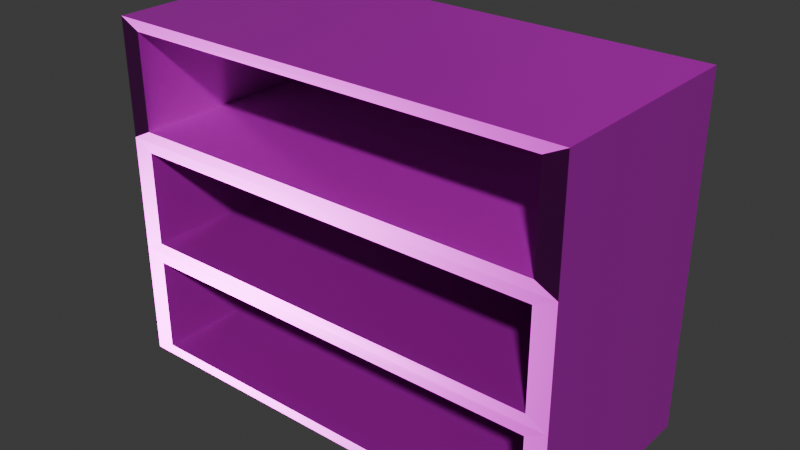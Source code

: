 # Source: book-shelf-white.blend  (saved by Blender 5.0.119; exported with 4.5.12 LTS)
import bpy
from mathutils import Matrix  # noqa: F401  (used for matrix-valued properties, if any)

bpy.ops.wm.read_factory_settings(use_empty=True)
scene = bpy.context.scene
scene.name = 'Scene'

# ---- collections
col_collection = bpy.data.collections.new('Collection'); scene.collection.children.link(col_collection)

# ---- images (referenced by path relative to the original .blend; pixels are not part of the script)
import os
ASSET_DIR = os.environ.get("B2B_ASSET_DIR", "")  # directory of the original .blend (textures are referenced by path, not embedded)
HERE = os.path.dirname(os.path.abspath(__file__))  # packed textures are extracted next to this script under _unpacked/

def load_image(name, relpath, width, height, colorspace="sRGB"):
    """Load a texture the original file referenced (path relative to the .blend, or extracted next to this script)."""
    p = next((c for c in (os.path.join(HERE, relpath), os.path.join(ASSET_DIR, relpath)) if relpath and os.path.exists(c)), "")
    if p:
        img = bpy.data.images.load(p, check_existing=True)
        img.name = name
    else:  # same state as the original file: an image datablock whose file is absent (Cycles renders it pink)
        img = bpy.data.images.new(name, width, height)
        img.source = "FILE"
        img.filepath = "//" + (relpath or name)
    img.colorspace_settings.name = colorspace
    return img
img_book_shelf_white_worm_001_height_png = load_image('book-shelf-white_WORM.001_Height.png', 'textures/book-shelf-white/book-shelf-white_WORM.001_Height.png', 1024, 1024, 'Non-Color')
img_book_shelf_white_worm_001_basecolor_png = load_image('book-shelf-white_WORM.001_BaseColor.png', 'textures/book-shelf-white/book-shelf-white_WORM.001_BaseColor.png', 1024, 1024, 'sRGB')
img_book_shelf_white_worm_001_metallic_png = load_image('book-shelf-white_WORM.001_Metallic.png', 'textures/book-shelf-white/book-shelf-white_WORM.001_Metallic.png', 1024, 1024, 'Non-Color')
img_book_shelf_white_worm_001_roughness_png = load_image('book-shelf-white_WORM.001_Roughness.png', 'textures/book-shelf-white/book-shelf-white_WORM.001_Roughness.png', 1024, 1024, 'Non-Color')
img_book_shelf_white_worm_001_normal_png = load_image('book-shelf-white_WORM.001_Normal.png', 'textures/book-shelf-white/book-shelf-white_WORM.001_Normal.png', 1024, 1024, 'Non-Color')

# ---- materials (node trees are filled in below, after node groups)
mat_worm_001 = bpy.data.materials.new('WORM.001')
mat_worm_001.use_backface_culling_lightprobe_volume = False
mat_worm_001.use_transparent_shadow = False

# ---- material node trees
mat_worm_001.use_nodes = True; mat_worm_001.node_tree.nodes.clear()
_N = mat_worm_001.node_tree.nodes; _L = mat_worm_001.node_tree.links
n0 = _N.new('ShaderNodeBsdfPrincipled'); n0.name = 'Principled BSDF'; n0.location = (10, 300)
n0.distribution = 'GGX'
n0.subsurface_method = 'RANDOM_WALK_SKIN'
n0.inputs[3].default_value = 1.45
n0.inputs[27].default_value = (0.0, 0.0, 0.0, 1.0)
n0.inputs[28].default_value = 1.0
n1 = _N.new('ShaderNodeOutputMaterial'); n1.name = 'Material Output'; n1.location = (300, 300)
n2 = _N.new('ShaderNodeTexImage'); n2.name = 'Image Texture'; n2.location = (84, -876)
n2.label = 'Displacement'
n2.image = img_book_shelf_white_worm_001_height_png
n3 = _N.new('ShaderNodeDisplacement'); n3.name = 'Displacement'; n3.location = (110, -400)
n4 = _N.new('ShaderNodeTexImage'); n4.name = 'Image Texture.001'; n4.location = (84, -36)
n4.label = 'Base Color'
n4.image = img_book_shelf_white_worm_001_basecolor_png
n5 = _N.new('ShaderNodeTexImage'); n5.name = 'Image Texture.002'; n5.location = (84, -316)
n5.label = 'Metallic'
n5.image = img_book_shelf_white_worm_001_metallic_png
n6 = _N.new('ShaderNodeTexImage'); n6.name = 'Image Texture.003'; n6.location = (84, -596)
n6.label = 'Roughness'
n6.image = img_book_shelf_white_worm_001_roughness_png
n7 = _N.new('ShaderNodeTexImage'); n7.name = 'Image Texture.004'; n7.location = (84, -1156)
n7.label = 'Normal'
n7.image = img_book_shelf_white_worm_001_normal_png
n8 = _N.new('ShaderNodeNormalMap'); n8.name = 'Normal Map'; n8.location = (-240, -620)
n9 = _N.new('ShaderNodeMapping'); n9.name = 'Mapping'; n9.location = (229, -36)
n10 = _N.new('NodeReroute'); n10.name = 'Reroute'; n10.location = (34, -706)
n10.width = 14
n10.socket_idname = 'NodeSocketVector'
n11 = _N.new('ShaderNodeTexCoord'); n11.name = 'Texture Coordinate'; n11.location = (29, -36)
n12 = _N.new('NodeFrame'); n12.name = 'Frame'; n12.location = (-1269, 336)
n12.label = 'Mapping'
n12.width = 398
n13 = _N.new('NodeFrame'); n13.name = 'Frame.001'; n13.location = (-624, 536)
n13.label = 'Textures'
n13.width = 353
n2.parent = n13
n4.parent = n13
n5.parent = n13
n6.parent = n13
n7.parent = n13
n9.parent = n12
n10.parent = n13
n11.parent = n12
_L.new(n0.outputs[0], n1.inputs[0])
_L.new(n2.outputs[0], n3.inputs[0])
_L.new(n3.outputs[0], n1.inputs[2])
_L.new(n4.outputs[0], n0.inputs[0])
_L.new(n5.outputs[0], n0.inputs[1])
_L.new(n6.outputs[0], n0.inputs[2])
_L.new(n7.outputs[0], n8.inputs[1])
_L.new(n8.outputs[0], n0.inputs[5])
_L.new(n10.outputs[0], n4.inputs[0])
_L.new(n10.outputs[0], n5.inputs[0])
_L.new(n10.outputs[0], n6.inputs[0])
_L.new(n10.outputs[0], n2.inputs[0])
_L.new(n10.outputs[0], n7.inputs[0])
_L.new(n9.outputs[0], n10.inputs[0])
_L.new(n11.outputs[2], n9.inputs[0])
n1.is_active_output = True

# ---- world
world_world = bpy.data.worlds.new('World'); scene.world = world_world
world_world.use_nodes = True; world_world.node_tree.nodes.clear()
_N = world_world.node_tree.nodes; _L = world_world.node_tree.links
n0 = _N.new('ShaderNodeOutputWorld'); n0.name = 'World Output'; n0.location = (200, 100)
n1 = _N.new('ShaderNodeBackground'); n1.name = 'Background'; n1.location = (-200, 100)
n1.inputs[0].default_value = (0.05088, 0.05088, 0.05088, 1.0)
_L.new(n1.outputs[0], n0.inputs[0])
n0.is_active_output = True
world_world.color = (0.05088, 0.05088, 0.05088)
world_world.sun_shadow_jitter_overblur = 0.0

# ---- meshes
me_book_shelf_white_lod_1 = bpy.data.meshes.new('Book-Shelf-White-LOD-1')
me_book_shelf_white_lod_1.from_pydata([(-0.7997, -0.4798, 0.0), (-0.7997, -0.4798, 1.2), (0.7997, -0.4798, 0.0), (0.7997, -0.4798, 1.2), (-0.7997, -0.4798, 0.3999), (-0.7997, -0.4798, 0.7997), (0.7997, -0.4798, 0.7997), (0.7997, -0.4798, 0.3999), (-0.7278, 0.1759, 0.8357), (-0.7278, 0.1759, 1.164), (0.7278, 0.1759, 1.164), (0.7278, 0.1759, 0.8357), (0.7278, -0.4798, 0.8357), (0.7278, -0.4798, 1.164), (-0.7278, -0.4798, 1.164), (-0.7278, -0.4798, 0.8357), (0.7278, -0.4798, 0.03599), (0.7278, -0.4798, 0.3639), (-0.7278, -0.4798, 0.3639), (-0.7278, -0.4798, 0.03599), (0.7278, -0.4798, 0.4359), (0.7278, -0.4798, 0.7637), (-0.7278, -0.4798, 0.7637), (-0.7278, -0.4798, 0.4359), (-0.7278, 0.1759, 0.03599), (-0.7278, 0.1759, 0.3639), (0.7278, 0.1759, 0.3639), (0.7278, 0.1759, 0.03599), (-0.7278, 0.1759, 0.4359), (-0.7278, 0.1759, 0.7637), (0.7278, 0.1759, 0.7637), (0.7278, 0.1759, 0.4359), (-0.7997, 0.2559, 0.3999), (-0.7997, 0.2559, 0.0), (0.7997, 0.2559, 0.0), (-0.7997, 0.2559, 1.2), (0.7997, 0.2559, 1.2), (0.7997, 0.2559, 0.3999), (-0.7997, 0.2559, 0.7997), (0.7997, 0.2559, 0.7997)], [], [(5, 38, 32, 4), (7, 37, 39, 6), (3, 36, 35, 1), (2, 34, 37, 7), (1, 35, 38, 5), (0, 33, 34, 2), (6, 39, 36, 3), (6, 3, 13, 12), (3, 1, 14, 13), (1, 5, 15, 14), (5, 6, 12, 15), (2, 7, 17, 16), (7, 4, 18, 17), (4, 0, 19, 18), (0, 2, 16, 19), (7, 6, 21, 20), (6, 5, 22, 21), (5, 4, 23, 22), (4, 7, 20, 23), (11, 8, 15, 12), (23, 20, 31, 28), (19, 16, 27, 24), (18, 19, 24, 25), (27, 16, 17, 26), (17, 18, 25, 26), (29, 22, 23, 28), (20, 21, 30, 31), (21, 22, 29, 30), (8, 9, 14, 15), (10, 11, 12, 13), (9, 10, 13, 14), (38, 35, 36, 39), (33, 32, 37, 34), (32, 38, 39, 37), (8, 11, 10, 9), (28, 31, 30, 29), (24, 27, 26, 25), (4, 32, 33, 0)])
_uv = me_book_shelf_white_lod_1.uv_layers.new(name='UVMap')
_uv.uv.foreach_set('vector', [0.258, 0.0001776, 0.258, 0.1237, 0.1908, 0.1237, 0.1908, 0.0001776, 0.1908, 0.5158, 0.1908, 0.3922, 0.258, 0.3922, 0.258, 0.5158, 0.4486, 0.3922, 0.3251, 0.3922, 0.3251, 0.1237, 0.4486, 0.1237, 0.1237, 0.5158, 0.1237, 0.3922, 0.1908, 0.3922, 0.1908, 0.5158, 0.3251, 0.0001776, 0.3251, 0.1237, 0.258, 0.1237, 0.258, 0.0001776, 0.0001776, 0.1237, 0.1237, 0.1237, 0.1237, 0.3922, 0.0001776, 0.3922, 0.258, 0.5158, 0.258, 0.3922, 0.3251, 0.3922, 0.3251, 0.5158, 0.8958, 0.4889, 0.8286, 0.4889, 0.8347, 0.4768, 0.8897, 0.4768, 0.7555, 0.4893, 0.7555, 0.7578, 0.7495, 0.7457, 0.7495, 0.5013, 0.8286, 0.0001776, 0.8958, 0.0001776, 0.8897, 0.01226, 0.8347, 0.01226, 0.7431, 0.7578, 0.7431, 0.4893, 0.7491, 0.5013, 0.7491, 0.7457, 0.553, 0.4893, 0.6202, 0.4893, 0.6141, 0.5013, 0.5591, 0.5013, 0.7306, 0.4893, 0.7306, 0.7578, 0.7246, 0.7457, 0.7246, 0.5013, 0.6202, 0.978, 0.553, 0.978, 0.5591, 0.9659, 0.6141, 0.9659, 0.7559, 0.7578, 0.7559, 0.4893, 0.7619, 0.5013, 0.7619, 0.7457, 0.553, 0.0001776, 0.6202, 0.0001776, 0.6141, 0.01226, 0.5591, 0.01226, 0.7431, 0.4893, 0.7431, 0.7578, 0.737, 0.7457, 0.737, 0.5013, 0.6202, 0.4889, 0.553, 0.4889, 0.5591, 0.4768, 0.6141, 0.4768, 0.7306, 0.7578, 0.7306, 0.4893, 0.7367, 0.5013, 0.7367, 0.7457, 0.8897, 0.3667, 0.8897, 0.1224, 0.9998, 0.1224, 0.9998, 0.3667, 0.449, 0.3667, 0.449, 0.1224, 0.5591, 0.1224, 0.5591, 0.3667, 0.449, 0.8558, 0.449, 0.6114, 0.5591, 0.6114, 0.5591, 0.8558, 0.6141, 0.9659, 0.5591, 0.9659, 0.5591, 0.8558, 0.6141, 0.8558, 0.5591, 0.6114, 0.5591, 0.5013, 0.6141, 0.5013, 0.6141, 0.6114, 0.7242, 0.6114, 0.7242, 0.8558, 0.6141, 0.8558, 0.6141, 0.6114, 0.6141, 0.3667, 0.6141, 0.4768, 0.5591, 0.4768, 0.5591, 0.3667, 0.5591, 0.01226, 0.6141, 0.01226, 0.6141, 0.1224, 0.5591, 0.1224, 0.7242, 0.1224, 0.7242, 0.3667, 0.6141, 0.3667, 0.6141, 0.1224, 0.8897, 0.1224, 0.8347, 0.1224, 0.8347, 0.01226, 0.8897, 0.01226, 0.8347, 0.3667, 0.8897, 0.3667, 0.8897, 0.4768, 0.8347, 0.4768, 0.8347, 0.1224, 0.8347, 0.3667, 0.7246, 0.3667, 0.7246, 0.1224, 0.258, 0.1237, 0.3251, 0.1237, 0.3251, 0.3922, 0.258, 0.3922, 0.1237, 0.1237, 0.1908, 0.1237, 0.1908, 0.3922, 0.1237, 0.3922, 0.1908, 0.1237, 0.258, 0.1237, 0.258, 0.3922, 0.1908, 0.3922, 0.8897, 0.1224, 0.8897, 0.3667, 0.8347, 0.3667, 0.8347, 0.1224, 0.5591, 0.3667, 0.5591, 0.1224, 0.6141, 0.1224, 0.6141, 0.3667, 0.5591, 0.8558, 0.5591, 0.6114, 0.6141, 0.6114, 0.6141, 0.8558, 0.1908, 0.0001776, 0.1908, 0.1237, 0.1237, 0.1237, 0.1237, 0.0001776])
me_book_shelf_white_lod_1.materials.append(mat_worm_001)
me_book_shelf_white_lod_1.update()

# ---- objects
ob_book_shelf_white_lod_1 = bpy.data.objects.new('Book-Shelf-White-LOD-1', me_book_shelf_white_lod_1)

# ---- transforms, parenting, visibility, modifiers, constraints
ob_book_shelf_white_lod_1.location = (0.0, 0.0, 0.0)

# ---- collection membership
col_collection.objects.link(ob_book_shelf_white_lod_1)

# ---- scene / render settings (as saved in the file)
scene.frame_start = 1; scene.frame_end = 250; scene.frame_set(1)
scene.render.engine = 'BLENDER_EEVEE_NEXT'
scene.render.bake_bias = 0.0
scene.render.bake_samples = 0
scene.cycles.sampling_pattern = 'TABULATED_SOBOL'
scene.eevee.use_volume_custom_range = False
bpy.context.view_layer.update()

# ---- added for rendering (the .blend has no active camera and no usable light): camera, sun
cam_auto = bpy.data.cameras.new('AutoCamera')
cam_auto.lens = 50.0
cam_auto.sensor_width = 36.0
cam_auto.clip_end = 1000.0
ob_auto_camera = bpy.data.objects.new('AutoCamera', cam_auto)
scene.collection.objects.link(ob_auto_camera)
ob_auto_camera.location = (1.97111, -2.4773, 2.17669)
ob_auto_camera.rotation_euler = (1.09748, -7.21219e-08, 0.694738)
scene.camera = ob_auto_camera
light_auto_sun = bpy.data.lights.new('AutoSun', 'SUN')
light_auto_sun.energy = 3.0
light_auto_sun.angle = 0.0523599
ob_auto_sun = bpy.data.objects.new('AutoSun', light_auto_sun)
scene.collection.objects.link(ob_auto_sun)
ob_auto_sun.rotation_euler = (0.872665, 0.174533, 0.523599)
bpy.context.view_layer.update()
